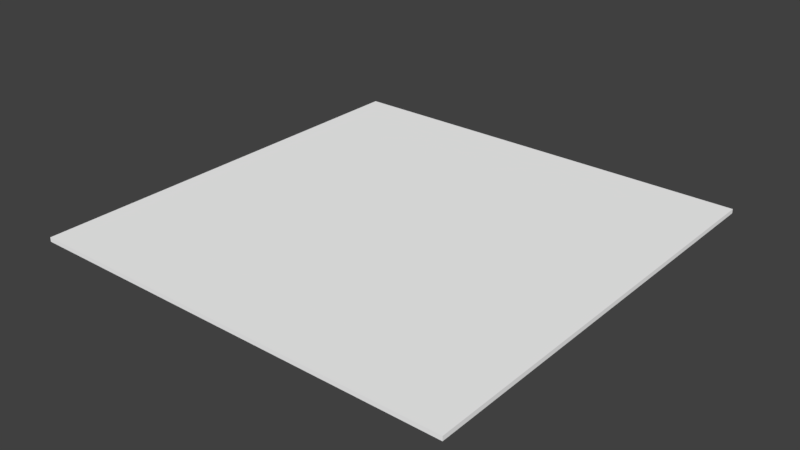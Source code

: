 # Source: Swamp_Water.blend  (saved by Blender 2.79.0; exported with 4.5.12 LTS)
import bpy
from mathutils import Matrix  # noqa: F401  (used for matrix-valued properties, if any)

bpy.ops.wm.read_factory_settings(use_empty=True)
scene = bpy.context.scene
scene.name = 'Scene'

# ---- collections
col_collection_1 = bpy.data.collections.new('Collection 1'); scene.collection.children.link(col_collection_1)

# ---- materials (node trees are filled in below, after node groups)
mat_palette_003 = bpy.data.materials.new('palette.003')
mat_palette_003.alpha_threshold = 0.0
mat_palette_003.use_transparent_shadow = False
mat_palette_003.diffuse_color = (1.0, 1.0, 1.0, 1.0)
mat_palette_003.specular_color = (0.0, 0.0, 0.0)
mat_palette_003.roughness = 0.5
mat_palette_003.specular_intensity = 1.0

# ---- material node trees

# ---- world
world_world = bpy.data.worlds.new('World'); scene.world = world_world
world_world.color = (0.05088, 0.05088, 0.05088)
world_world.use_sun_shadow = False
world_world.sun_shadow_jitter_overblur = 0.0
world_world.cycles.sampling_method = 'MANUAL'

# ---- meshes
me_agua_tile_000_agua_tile_002 = bpy.data.meshes.new('Agua_tile.000_Agua_tile.002')
me_agua_tile_000_agua_tile_002.from_pydata([(-50.0, -3.4e-05, -50.0), (-50.0, -5e-05, 50.0), (-50.0, 0.9999, 50.0), (-50.0, 0.9999, -50.0), (50.0, 0.9999, -50.0), (50.0, 0.9999, 50.0), (50.0, -5e-05, 50.0), (50.0, -3.4e-05, -50.0)], [], [(0, 1, 2, 3), (4, 5, 6, 7), (2, 5, 4, 3), (0, 3, 4, 7), (6, 5, 2, 1)])
me_agua_tile_000_agua_tile_002.polygons.foreach_set('use_smooth', [True] * 5)
_k = set([(0, 1), (0, 3), (0, 7), (1, 2), (1, 6), (2, 3), (2, 5), (3, 4), (4, 5), (4, 7), (5, 6), (6, 7)])
me_agua_tile_000_agua_tile_002.attributes.new('sharp_edge', 'BOOLEAN', 'EDGE').data.foreach_set('value', [ (min(e.vertices), max(e.vertices)) in _k for e in me_agua_tile_000_agua_tile_002.edges])
_uv = me_agua_tile_000_agua_tile_002.uv_layers.new(name='UVMap')
_uv.uv.foreach_set('vector', [0.9491, 0.499, 0.9491, 0.000996, 0.9585, 0.000996, 0.9585, 0.499, 0.9981, 0.000996, 0.9981, 0.499, 0.9887, 0.499, 0.9887, 0.000996, 0.001887, 0.499, 0.001887, 0.000996, 0.9453, 0.000996, 0.9453, 0.499, 0.9849, 0.499, 0.9755, 0.499, 0.9755, 0.000996, 0.9849, 0.000996, 0.9623, 0.000996, 0.9717, 0.000996, 0.9717, 0.499, 0.9623, 0.499])
me_agua_tile_000_agua_tile_002.materials.append(mat_palette_003)
me_agua_tile_000_agua_tile_002.use_remesh_preserve_volume = False
me_agua_tile_000_agua_tile_002.use_remesh_preserve_attributes = False
me_agua_tile_000_agua_tile_002.use_mirror_vertex_groups = False
me_agua_tile_000_agua_tile_002.update()
me_agua_tile_000_agua_tile_002.normals_split_custom_set([tuple(v) for v in zip(*[iter([-1.0, 0.0, 0.0, -1.0, 0.0, 0.0, -1.0, 0.0, 0.0, -1.0, 0.0, 0.0, 1.0, 0.0, 0.0, 1.0, 0.0, 0.0, 1.0, 0.0, 0.0, 1.0, 0.0, 0.0, 0.0, 1.0, 1.602e-07, 0.0, 1.0, 1.602e-07, 0.0, 1.0, 1.602e-07, 0.0, 1.0, 1.602e-07, 0.0, 0.0, -1.0, 0.0, 0.0, -1.0, 0.0, 0.0, -1.0, 0.0, 0.0, -1.0, 0.0, 0.0, 1.0, 0.0, 0.0, 1.0, 0.0, 0.0, 1.0, 0.0, 0.0, 1.0])] * 3)])

# ---- objects
ob_agua_tile = bpy.data.objects.new('Agua_tile', me_agua_tile_000_agua_tile_002)

# ---- transforms, parenting, visibility, modifiers, constraints
ob_agua_tile.location = (0.0, 0.0, 0.0)
ob_agua_tile.rotation_euler = (1.571, -0.0, 0.0)
ob_agua_tile.lineart.crease_threshold = 0.0

# ---- collection membership
col_collection_1.objects.link(ob_agua_tile)

# ---- scene / render settings (as saved in the file)
scene.frame_start = 1; scene.frame_end = 250; scene.frame_set(1)
scene.render.engine = 'BLENDER_EEVEE_NEXT'
scene.render.resolution_percentage = 50
scene.render.dither_intensity = 0.0
scene.cycles.use_denoising = False
scene.cycles.samples = 128
scene.cycles.sampling_pattern = 'TABULATED_SOBOL'
scene.cycles.use_adaptive_sampling = False
scene.cycles.use_light_tree = False
scene.cycles.blur_glossy = 0.0
scene.cycles.sample_clamp_indirect = 0.0
scene.view_settings.view_transform = 'Standard'
bpy.context.view_layer.update()

# ---- added for rendering (the .blend has no active camera and no usable light): camera, sun
cam_auto = bpy.data.cameras.new('AutoCamera')
cam_auto.lens = 50.0
cam_auto.sensor_width = 36.0
cam_auto.clip_end = 2296.41
ob_auto_camera = bpy.data.objects.new('AutoCamera', cam_auto)
scene.collection.objects.link(ob_auto_camera)
ob_auto_camera.location = (130.85, -157.02, 105.18)
ob_auto_camera.rotation_euler = (1.09748, -7.21219e-08, 0.694738)
scene.camera = ob_auto_camera
light_auto_sun = bpy.data.lights.new('AutoSun', 'SUN')
light_auto_sun.energy = 3.0
light_auto_sun.angle = 0.0523599
ob_auto_sun = bpy.data.objects.new('AutoSun', light_auto_sun)
scene.collection.objects.link(ob_auto_sun)
ob_auto_sun.rotation_euler = (0.872665, 0.174533, 0.523599)
bpy.context.view_layer.update()
